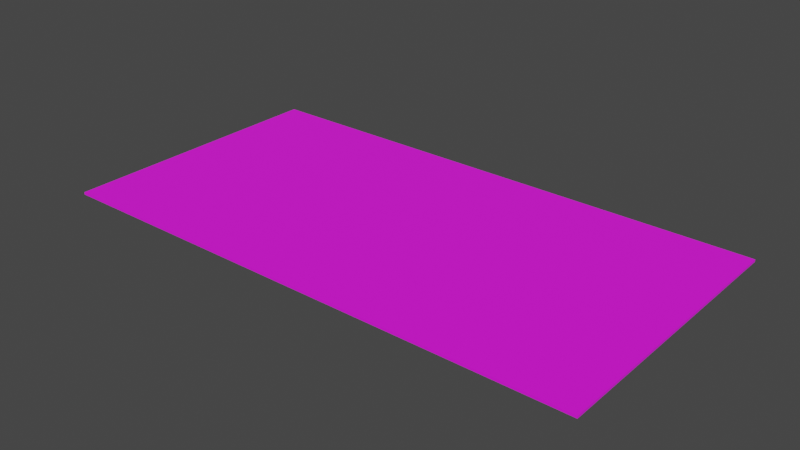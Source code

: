 # Source: Rug.blend  (saved by Blender 3.6.13; exported with 4.5.12 LTS)
import bpy
from mathutils import Matrix  # noqa: F401  (used for matrix-valued properties, if any)

bpy.ops.wm.read_factory_settings(use_empty=True)
scene = bpy.context.scene
scene.name = 'Scene'

# ---- collections
col_collection = bpy.data.collections.new('Collection'); scene.collection.children.link(col_collection)

# ---- images (referenced by path relative to the original .blend; pixels are not part of the script)
import os
ASSET_DIR = os.environ.get("B2B_ASSET_DIR", "")  # directory of the original .blend (textures are referenced by path, not embedded)
HERE = os.path.dirname(os.path.abspath(__file__))  # packed textures are extracted next to this script under _unpacked/

def load_image(name, relpath, width, height, colorspace="sRGB"):
    """Load a texture the original file referenced (path relative to the .blend, or extracted next to this script)."""
    p = next((c for c in (os.path.join(HERE, relpath), os.path.join(ASSET_DIR, relpath)) if relpath and os.path.exists(c)), "")
    if p:
        img = bpy.data.images.load(p, check_existing=True)
        img.name = name
    else:  # same state as the original file: an image datablock whose file is absent (Cycles renders it pink)
        img = bpy.data.images.new(name, width, height)
        img.source = "FILE"
        img.filepath = "//" + (relpath or name)
    img.colorspace_settings.name = colorspace
    return img
img_rug_jpg = load_image('rug.jpg', 'rug.jpg', 1024, 1024, 'sRGB')

# ---- materials (node trees are filled in below, after node groups)
mat_rug = bpy.data.materials.new('Rug')
mat_rug.alpha_threshold = 0.0
mat_rug.use_transparent_shadow = False
mat_rug.line_color = (0.0, 0.0, 0.0, 1.0)

# ---- material node trees
mat_rug.use_nodes = True; mat_rug.node_tree.nodes.clear()
_N = mat_rug.node_tree.nodes; _L = mat_rug.node_tree.links
n0 = _N.new('ShaderNodeOutputMaterial'); n0.name = 'Material Output'; n0.location = (300, 300)
n1 = _N.new('ShaderNodeBsdfPrincipled'); n1.name = 'Principled BSDF'; n1.location = (10, 300)
n1.distribution = 'GGX'
n1.subsurface_method = 'BURLEY'
n1.inputs[2].default_value = 1.0
n1.inputs[3].default_value = 1.45
n1.inputs[27].default_value = (0.0, 0.0, 0.0, 1.0)
n1.inputs[28].default_value = 1.0
n2 = _N.new('ShaderNodeTexImage'); n2.name = 'Image Texture'; n2.location = (-280, 280)
n2.image = img_rug_jpg
_L.new(n1.outputs[0], n0.inputs[0])
_L.new(n2.outputs[0], n1.inputs[0])
n0.is_active_output = True

# ---- world
world_world = bpy.data.worlds.new('World'); scene.world = world_world
world_world.use_nodes = True; world_world.node_tree.nodes.clear()
_N = world_world.node_tree.nodes; _L = world_world.node_tree.links
n0 = _N.new('ShaderNodeOutputWorld'); n0.name = 'World Output'; n0.location = (300, 300)
n1 = _N.new('ShaderNodeBackground'); n1.name = 'Background'; n1.location = (10, 300)
n1.inputs[0].default_value = (0.05088, 0.05088, 0.05088, 1.0)
_L.new(n1.outputs[0], n0.inputs[0])
n0.is_active_output = True
world_world.color = (0.05088, 0.05088, 0.05088)
world_world.use_sun_shadow = False
world_world.sun_shadow_jitter_overblur = 0.0

# ---- meshes
me_cube = bpy.data.meshes.new('Cube')
me_cube.from_pydata([(3.872, -0.0159, -2.005), (3.872, 0.0159, -2.005), (3.872, -0.0159, 2.005), (3.872, 0.0159, 2.005), (-3.872, -0.0159, -2.005), (-3.872, 0.0159, -2.005), (-3.872, -0.0159, 2.005), (-3.872, 0.0159, 2.005)], [], [(0, 2, 6, 4), (3, 7, 6, 2), (7, 5, 4, 6), (5, 7, 3, 1), (1, 3, 2, 0), (5, 1, 0, 4)])
_uv = me_cube.uv_layers.new(name='UVMap')
_uv.uv.foreach_set('vector', [0.463, 0.5, -0.1187, 0.5, -0.1187, 2.463, 0.463, 2.463, -0.1187, 0.5, -0.1187, -1.463, -0.7004, -1.463, -0.7004, 0.5, 0.463, 0.5, 0.463, -1.463, -0.1187, -1.463, -0.1187, 0.5, 1.045, -1.463, 0.463, -1.463, 0.463, 0.5, 1.045, 0.5, 1.626, 0.5, 1.626, -1.463, 1.045, -1.463, 1.045, 0.5, -0.1187, 2.463, -0.1187, 0.5, -0.7004, 0.5, -0.7004, 2.463])
me_cube.materials.append(mat_rug)
me_cube.use_remesh_preserve_volume = False
me_cube.use_remesh_preserve_attributes = False
me_cube.use_mirror_vertex_groups = False
me_cube.update()

# ---- objects
ob_cube = bpy.data.objects.new('Cube', me_cube)

# ---- transforms, parenting, visibility, modifiers, constraints
ob_cube.location = (0.0, 0.0, 0.0)
ob_cube.rotation_euler = (1.571, -0.0, 0.0)
ob_cube.lock_rotations_4d = False
ob_cube.empty_display_type = 'ARROWS'
ob_cube.lineart.crease_threshold = 0.0

# ---- collection membership
col_collection.objects.link(ob_cube)

# ---- scene / render settings (as saved in the file)
scene.frame_start = 1; scene.frame_end = 250; scene.frame_set(1)
scene.render.engine = 'BLENDER_EEVEE_NEXT'
scene.cycles.use_denoising = False
scene.cycles.samples = 128
scene.cycles.sampling_pattern = 'TABULATED_SOBOL'
scene.cycles.use_adaptive_sampling = False
scene.cycles.use_light_tree = False
scene.view_settings.view_transform = 'Filmic'
bpy.context.view_layer.update()

# ---- added for rendering (the .blend has no active camera and no usable light): camera, sun
cam_auto = bpy.data.cameras.new('AutoCamera')
cam_auto.lens = 50.0
cam_auto.sensor_width = 36.0
cam_auto.clip_end = 1000.0
ob_auto_camera = bpy.data.objects.new('AutoCamera', cam_auto)
scene.collection.objects.link(ob_auto_camera)
ob_auto_camera.location = (8.0683, -9.68196, 6.45464)
ob_auto_camera.rotation_euler = (1.09748, -7.21219e-08, 0.694738)
scene.camera = ob_auto_camera
light_auto_sun = bpy.data.lights.new('AutoSun', 'SUN')
light_auto_sun.energy = 3.0
light_auto_sun.angle = 0.0523599
ob_auto_sun = bpy.data.objects.new('AutoSun', light_auto_sun)
scene.collection.objects.link(ob_auto_sun)
ob_auto_sun.rotation_euler = (0.872665, 0.174533, 0.523599)
bpy.context.view_layer.update()
